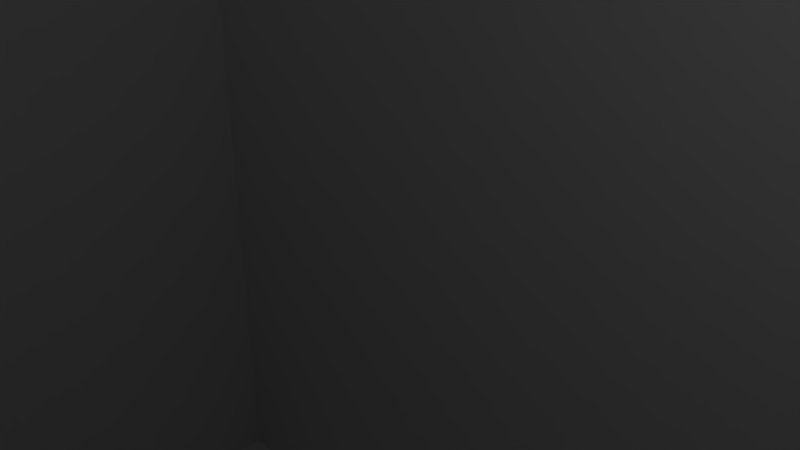 # Source: mains_switch_holder_a.blend  (saved by Blender 2.79.0; exported with 4.5.12 LTS)
import bpy
from mathutils import Matrix  # noqa: F401  (used for matrix-valued properties, if any)

bpy.ops.wm.read_factory_settings(use_empty=True)
scene = bpy.context.scene
scene.name = 'Scene'

# ---- collections
col_collection_1 = bpy.data.collections.new('Collection 1'); scene.collection.children.link(col_collection_1)

# ---- world
world_world = bpy.data.worlds.new('World'); scene.world = world_world
world_world.color = (0.05088, 0.05088, 0.05088)
world_world.use_sun_shadow = False
world_world.sun_shadow_jitter_overblur = 0.0
world_world.cycles.sampling_method = 'MANUAL'

# ---- cameras
cam_camera = bpy.data.cameras.new('Camera')
cam_camera.clip_end = 100.0
cam_camera.lens = 35.0
cam_camera.sensor_width = 32.0
cam_camera.sensor_height = 18.0
cam_camera.ortho_scale = 7.314
cam_camera.dof.focus_distance = 0.0
cam_camera.dof.aperture_fstop = 128.0

# ---- lights
light_lamp = bpy.data.lights.new('Lamp', 'POINT')
light_lamp.transmission_factor = 0.0
light_lamp.cutoff_distance = 30.0
light_lamp.energy = 100.0
light_lamp.shadow_buffer_clip_start = 1.001
light_lamp.shadow_soft_size = 0.1
light_lamp.shadow_maximum_resolution = 0.006
light_lamp.use_absolute_resolution = True

# ---- meshes
me_cube_001 = bpy.data.meshes.new('Cube.001')
me_cube_001.from_pydata([(0.6833, 0.54, -0.9767), (0.6833, -0.54, -0.9767), (-0.6833, -0.54, -0.9767), (-0.6833, 0.54, -0.9767), (-1.0, -1.0, -1.0), (-1.0, -1.0, 1.0), (-1.0, 1.0, -1.0), (-1.0, 1.0, 1.0), (1.0, -1.0, -1.0), (1.0, -1.0, 1.0), (1.0, 1.0, -1.0), (1.0, 1.0, 1.0), (-0.6833, 0.54, 1.0), (-0.6833, -0.54, 1.0), (0.6833, 0.54, 1.0), (0.6833, -0.54, 1.0)], [], [(0, 3, 2, 1), (0, 1, 15, 14), (1, 2, 13, 15), (2, 3, 12, 13), (4, 5, 7, 6), (6, 7, 11, 10), (10, 11, 9, 8), (8, 9, 5, 4), (6, 10, 8, 4), (11, 14, 15, 13, 5, 9), (5, 13, 12, 14, 11, 7), (12, 3, 0, 14)])
me_cube_001.use_remesh_preserve_volume = False
me_cube_001.use_remesh_preserve_attributes = False
me_cube_001.use_mirror_vertex_groups = False
me_cube_001.update()

# ---- objects
ob_outer = bpy.data.objects.new('outer', me_cube_001)
ob_lamp = bpy.data.objects.new('Lamp', light_lamp)
ob_camera = bpy.data.objects.new('Camera', cam_camera)

# ---- transforms, parenting, visibility, modifiers, constraints
ob_outer.location = (0.0, 0.0, 0.0)
ob_outer.scale = (30.0, 20.0, 22.5)
ob_outer.lineart.crease_threshold = 0.0
ob_lamp.location = (4.076, 1.005, 5.904)
ob_lamp.rotation_euler = (0.6503, 0.05522, 1.866)
ob_lamp.lock_rotations_4d = False
ob_lamp.empty_display_type = 'ARROWS'
ob_lamp.color = (0.0, 0.0, 0.0, 0.0)
ob_lamp.lineart.crease_threshold = 0.0
ob_camera.location = (7.481, -6.508, 5.344)
ob_camera.rotation_euler = (1.109, 0.0, 0.8149)
ob_camera.lock_rotations_4d = False
ob_camera.empty_display_type = 'ARROWS'
ob_camera.color = (0.0, 0.0, 0.0, 0.0)
ob_camera.display_type = 'WIRE'
ob_camera.lineart.crease_threshold = 0.0

# ---- collection membership
col_collection_1.objects.link(ob_outer)
col_collection_1.objects.link(ob_lamp)
col_collection_1.objects.link(ob_camera)

# ---- scene / render settings (as saved in the file)
scene.camera = ob_camera
scene.frame_start = 1; scene.frame_end = 250; scene.frame_set(1)
scene.render.engine = 'BLENDER_EEVEE_NEXT'
scene.render.resolution_percentage = 50
scene.render.dither_intensity = 0.0
scene.cycles.use_denoising = False
scene.cycles.samples = 128
scene.cycles.sampling_pattern = 'TABULATED_SOBOL'
scene.cycles.use_adaptive_sampling = False
scene.cycles.use_light_tree = False
scene.cycles.blur_glossy = 0.0
scene.cycles.sample_clamp_indirect = 0.0
scene.view_settings.view_transform = 'Standard'
bpy.context.view_layer.update()
